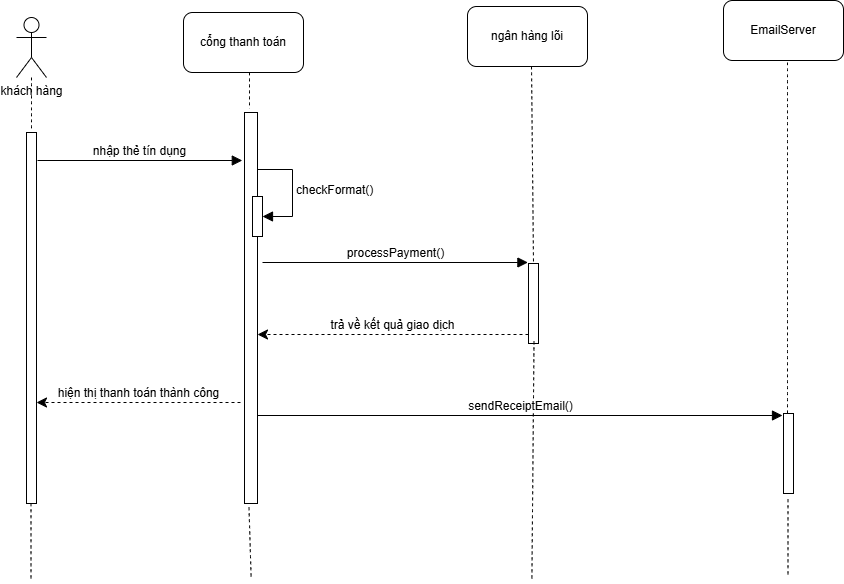

The diagram above was exported from draw.io. Its source (the exported page's mxGraphModel, read from the mxfile embedded in the PNG):
<mxGraphModel dx="1139" dy="1110" grid="0" gridSize="10" guides="1" tooltips="1" connect="1" arrows="1" fold="1" page="0" pageScale="1" pageWidth="827" pageHeight="1169" math="0" shadow="0">
  <root>
    <mxCell id="0" />
    <mxCell id="1" parent="0" />
    <mxCell id="h4RD5QotRinkCpo7iSV7-5" edge="1" parent="1" source="h4RD5QotRinkCpo7iSV7-1" style="edgeStyle=none;curved=1;rounded=0;orthogonalLoop=1;jettySize=auto;html=1;fontSize=12;startSize=8;endSize=8;dashed=1;endArrow=none;endFill=0;">
      <mxGeometry relative="1" as="geometry">
        <mxPoint x="111" y="114.6" as="targetPoint" />
      </mxGeometry>
    </mxCell>
    <mxCell id="h4RD5QotRinkCpo7iSV7-1" parent="1" style="shape=umlActor;verticalLabelPosition=bottom;verticalAlign=top;html=1;" value="khách hàng" vertex="1">
      <mxGeometry height="60" width="30" x="96" y="1" as="geometry" />
    </mxCell>
    <mxCell id="h4RD5QotRinkCpo7iSV7-2" parent="1" style="rounded=1;whiteSpace=wrap;html=1;" value="cổng thanh toán" vertex="1">
      <mxGeometry height="60" width="120" x="263" y="-4" as="geometry" />
    </mxCell>
    <mxCell id="h4RD5QotRinkCpo7iSV7-3" parent="1" style="rounded=1;whiteSpace=wrap;html=1;" value="ngân hàng lõi" vertex="1">
      <mxGeometry height="60" width="120" x="547" y="-10" as="geometry" />
    </mxCell>
    <mxCell id="h4RD5QotRinkCpo7iSV7-4" parent="1" style="rounded=1;whiteSpace=wrap;html=1;" value="EmailServer" vertex="1">
      <mxGeometry height="60" width="120" x="803" y="-16" as="geometry" />
    </mxCell>
    <mxCell id="h4RD5QotRinkCpo7iSV7-6" edge="1" parent="1" style="edgeStyle=none;curved=1;rounded=0;orthogonalLoop=1;jettySize=auto;html=1;fontSize=12;startSize=8;endSize=8;dashed=1;endArrow=none;endFill=0;">
      <mxGeometry relative="1" as="geometry">
        <mxPoint x="329" y="56" as="sourcePoint" />
        <mxPoint x="329" y="92.2" as="targetPoint" />
      </mxGeometry>
    </mxCell>
    <mxCell id="h4RD5QotRinkCpo7iSV7-7" edge="1" parent="1" style="edgeStyle=none;curved=1;rounded=0;orthogonalLoop=1;jettySize=auto;html=1;fontSize=12;startSize=8;endSize=8;dashed=1;endArrow=none;endFill=0;">
      <mxGeometry relative="1" as="geometry">
        <mxPoint x="611" y="50" as="sourcePoint" />
        <mxPoint x="613" y="245.8" as="targetPoint" />
      </mxGeometry>
    </mxCell>
    <mxCell id="h4RD5QotRinkCpo7iSV7-8" edge="1" parent="1" style="edgeStyle=none;curved=1;rounded=0;orthogonalLoop=1;jettySize=auto;html=1;fontSize=12;startSize=8;endSize=8;dashed=1;endArrow=none;endFill=0;">
      <mxGeometry relative="1" as="geometry">
        <mxPoint x="867" y="46" as="sourcePoint" />
        <mxPoint x="867" y="397" as="targetPoint" />
      </mxGeometry>
    </mxCell>
    <mxCell id="h4RD5QotRinkCpo7iSV7-9" parent="1" style="html=1;points=[[0,0,0,0,5],[0,1,0,0,-5],[1,0,0,0,5],[1,1,0,0,-5]];perimeter=orthogonalPerimeter;outlineConnect=0;targetShapes=umlLifeline;portConstraint=eastwest;newEdgeStyle={&quot;curved&quot;:0,&quot;rounded&quot;:0};" value="" vertex="1">
      <mxGeometry height="371" width="10" x="106" y="116" as="geometry" />
    </mxCell>
    <mxCell id="h4RD5QotRinkCpo7iSV7-10" parent="1" style="html=1;points=[[0,0,0,0,5],[0,1,0,0,-5],[1,0,0,0,5],[1,1,0,0,-5]];perimeter=orthogonalPerimeter;outlineConnect=0;targetShapes=umlLifeline;portConstraint=eastwest;newEdgeStyle={&quot;curved&quot;:0,&quot;rounded&quot;:0};" value="" vertex="1">
      <mxGeometry height="391" width="13" x="324" y="96" as="geometry" />
    </mxCell>
    <mxCell id="h4RD5QotRinkCpo7iSV7-11" parent="1" style="html=1;points=[[0,0,0,0,5],[0,1,0,0,-5],[1,0,0,0,5],[1,1,0,0,-5]];perimeter=orthogonalPerimeter;outlineConnect=0;targetShapes=umlLifeline;portConstraint=eastwest;newEdgeStyle={&quot;curved&quot;:0,&quot;rounded&quot;:0};" value="" vertex="1">
      <mxGeometry height="80" width="10" x="608" y="247" as="geometry" />
    </mxCell>
    <mxCell id="h4RD5QotRinkCpo7iSV7-12" edge="1" parent="1" style="edgeStyle=none;curved=1;rounded=0;orthogonalLoop=1;jettySize=auto;html=1;fontSize=12;startSize=8;endSize=8;dashed=1;endArrow=none;endFill=0;">
      <mxGeometry relative="1" as="geometry">
        <mxPoint x="613.5" y="325" as="sourcePoint" />
        <mxPoint x="611.4" y="563.4" as="targetPoint" />
      </mxGeometry>
    </mxCell>
    <mxCell id="h4RD5QotRinkCpo7iSV7-13" parent="1" style="html=1;points=[[0,0,0,0,5],[0,1,0,0,-5],[1,0,0,0,5],[1,1,0,0,-5]];perimeter=orthogonalPerimeter;outlineConnect=0;targetShapes=umlLifeline;portConstraint=eastwest;newEdgeStyle={&quot;curved&quot;:0,&quot;rounded&quot;:0};" value="" vertex="1">
      <mxGeometry height="80" width="10" x="863" y="397" as="geometry" />
    </mxCell>
    <mxCell id="h4RD5QotRinkCpo7iSV7-14" edge="1" parent="1" style="edgeStyle=none;curved=1;rounded=0;orthogonalLoop=1;jettySize=auto;html=1;fontSize=12;startSize=8;endSize=8;dashed=1;endArrow=none;endFill=0;">
      <mxGeometry relative="1" as="geometry">
        <mxPoint x="110.5" y="487" as="sourcePoint" />
        <mxPoint x="110.5" y="564.6000061035156" as="targetPoint" />
      </mxGeometry>
    </mxCell>
    <mxCell id="h4RD5QotRinkCpo7iSV7-16" edge="1" parent="1" style="edgeStyle=none;curved=1;rounded=0;orthogonalLoop=1;jettySize=auto;html=1;fontSize=12;startSize=8;endSize=8;dashed=1;endArrow=none;endFill=0;">
      <mxGeometry relative="1" as="geometry">
        <mxPoint x="328.5" y="491" as="sourcePoint" />
        <mxPoint x="330.6" y="560.2" as="targetPoint" />
      </mxGeometry>
    </mxCell>
    <mxCell id="h4RD5QotRinkCpo7iSV7-17" edge="1" parent="1" style="edgeStyle=none;curved=1;rounded=0;orthogonalLoop=1;jettySize=auto;html=1;fontSize=12;startSize=8;endSize=8;dashed=1;endArrow=none;endFill=0;">
      <mxGeometry relative="1" as="geometry">
        <mxPoint x="867.5" y="483" as="sourcePoint" />
        <mxPoint x="867.5" y="560.6000061035156" as="targetPoint" />
      </mxGeometry>
    </mxCell>
    <mxCell id="h4RD5QotRinkCpo7iSV7-18" edge="1" parent="1" style="html=1;verticalAlign=bottom;endArrow=block;curved=0;rounded=0;fontSize=12;startSize=8;endSize=8;" value="nhập thẻ tín dụng">
      <mxGeometry relative="1" width="80" as="geometry">
        <mxPoint x="117" y="144" as="sourcePoint" />
        <mxPoint x="321.8" y="144" as="targetPoint" />
      </mxGeometry>
    </mxCell>
    <mxCell id="h4RD5QotRinkCpo7iSV7-19" parent="1" style="html=1;points=[[0,0,0,0,5],[0,1,0,0,-5],[1,0,0,0,5],[1,1,0,0,-5]];perimeter=orthogonalPerimeter;outlineConnect=0;targetShapes=umlLifeline;portConstraint=eastwest;newEdgeStyle={&quot;curved&quot;:0,&quot;rounded&quot;:0};" value="" vertex="1">
      <mxGeometry height="40" width="10" x="332" y="180" as="geometry" />
    </mxCell>
    <mxCell id="h4RD5QotRinkCpo7iSV7-20" edge="1" parent="1" source="h4RD5QotRinkCpo7iSV7-10" style="html=1;align=left;spacingLeft=2;endArrow=block;rounded=0;edgeStyle=orthogonalEdgeStyle;curved=0;rounded=0;fontSize=12;startSize=8;endSize=8;" target="h4RD5QotRinkCpo7iSV7-19" value="checkFormat()">
      <mxGeometry relative="1" as="geometry">
        <Array as="points">
          <mxPoint x="372" y="153" />
          <mxPoint x="372" y="200" />
        </Array>
        <mxPoint x="342" y="161" as="sourcePoint" />
      </mxGeometry>
    </mxCell>
    <mxCell id="h4RD5QotRinkCpo7iSV7-23" edge="1" parent="1" style="html=1;verticalAlign=bottom;endArrow=block;curved=0;rounded=0;fontSize=12;startSize=8;endSize=8;" value="processPayment()">
      <mxGeometry relative="1" width="80" as="geometry">
        <mxPoint x="342" y="246" as="sourcePoint" />
        <mxPoint x="607.4" y="246" as="targetPoint" />
      </mxGeometry>
    </mxCell>
    <mxCell id="h4RD5QotRinkCpo7iSV7-24" edge="1" parent="1" style="html=1;verticalAlign=bottom;endArrow=classic;dashed=1;endSize=8;curved=0;rounded=0;fontSize=12;endFill=1;" target="h4RD5QotRinkCpo7iSV7-10" value="trả về kết quả giao dịch">
      <mxGeometry relative="1" as="geometry">
        <mxPoint x="608" y="318" as="sourcePoint" />
        <mxPoint x="528" y="318" as="targetPoint" />
      </mxGeometry>
    </mxCell>
    <mxCell id="h4RD5QotRinkCpo7iSV7-25" edge="1" parent="1" style="html=1;verticalAlign=bottom;endArrow=classic;dashed=1;endSize=8;curved=0;rounded=0;fontSize=12;endFill=1;" target="h4RD5QotRinkCpo7iSV7-9" value="hiện thị thanh toán thành công">
      <mxGeometry relative="1" as="geometry">
        <mxPoint x="320" y="386" as="sourcePoint" />
        <mxPoint x="240" y="386" as="targetPoint" />
      </mxGeometry>
    </mxCell>
    <mxCell id="h4RD5QotRinkCpo7iSV7-26" edge="1" parent="1" source="h4RD5QotRinkCpo7iSV7-10" style="html=1;verticalAlign=bottom;endArrow=block;curved=0;rounded=0;fontSize=12;startSize=8;endSize=8;" value="sendReceiptEmail()">
      <mxGeometry relative="1" width="80" as="geometry">
        <mxPoint x="782" y="399" as="sourcePoint" />
        <mxPoint x="862" y="399" as="targetPoint" />
      </mxGeometry>
    </mxCell>
  </root>
</mxGraphModel>